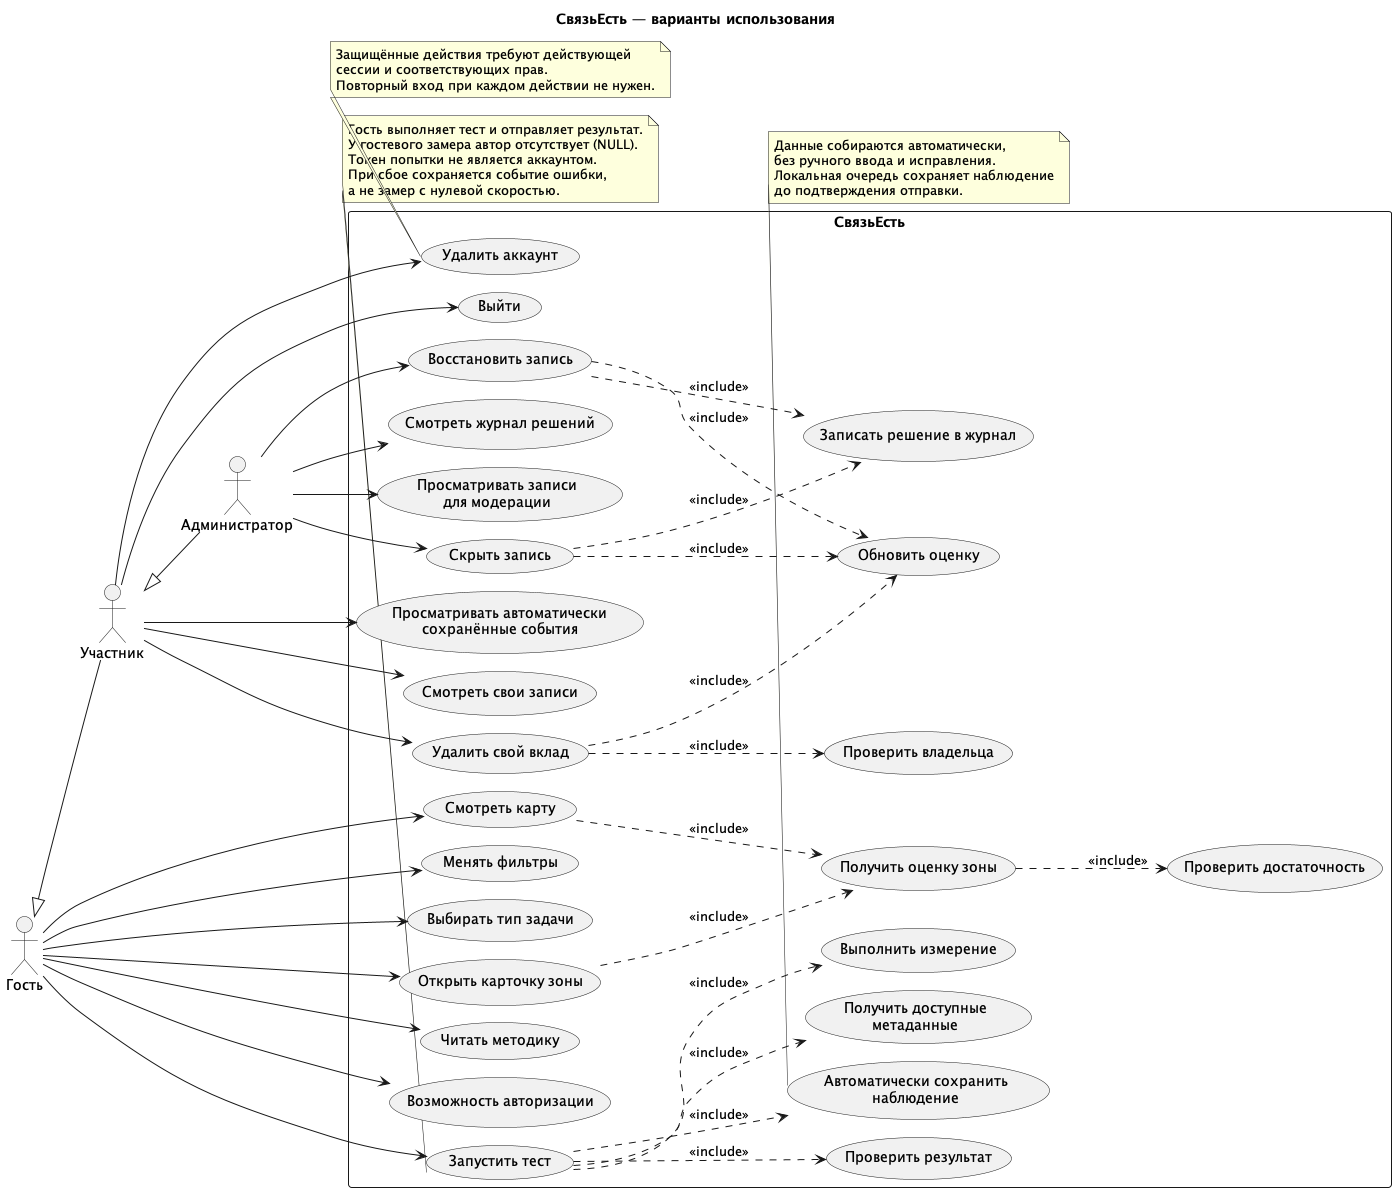

The diagram above was rendered by PlantUML. Its source (embedded in the PNG):
@startuml
!pragma layout smetana
title СвязьЕсть — варианты использования
left to right direction
skinparam shadowing false
skinparam packageStyle rectangle

actor "Гость" as Guest
actor "Участник" as Member
actor "Администратор" as Admin
Guest <|-- Member
Member <|-- Admin

rectangle "СвязьЕсть" {
  usecase "Смотреть карту" as Map
  usecase "Менять фильтры" as Filters
  usecase "Выбирать тип задачи" as Profile
  usecase "Открыть карточку зоны" as Card
  usecase "Получить оценку зоны" as Score
  usecase "Читать методику" as Method
  usecase "Проверить достаточность" as Sufficiency
  usecase "Возможность авторизации" as Login
  usecase "Запустить тест" as Test
  usecase "Получить доступные\nметаданные" as Metadata
  usecase "Выполнить измерение" as Measure
  usecase "Проверить результат" as Validate
  usecase "Автоматически сохранить\nнаблюдение" as Save
  usecase "Просматривать автоматически\nсохранённые события" as Events
  usecase "Смотреть свои записи" as Own
  usecase "Удалить свой вклад" as Delete
  usecase "Проверить владельца" as Owner
  usecase "Обновить оценку" as Refresh
  usecase "Удалить аккаунт" as Account
  usecase "Выйти" as Logout
  usecase "Просматривать записи\nдля модерации" as Review
  usecase "Скрыть запись" as Hide
  usecase "Восстановить запись" as Restore
  usecase "Записать решение в журнал" as Audit
  usecase "Смотреть журнал решений" as Journal
}

Guest --> Map
Guest --> Filters
Guest --> Profile
Guest --> Card
Guest --> Method
Guest --> Login
Guest --> Test
Map ..> Score : <<include>>
Card ..> Score : <<include>>
Score ..> Sufficiency : <<include>>
Test ..> Metadata : <<include>>
Test ..> Measure : <<include>>
Test ..> Validate : <<include>>
Test ..> Save : <<include>>

Member --> Events
Member --> Own
Member --> Delete
Member --> Account
Member --> Logout
Delete ..> Owner : <<include>>
Delete ..> Refresh : <<include>>

Admin --> Review
Admin --> Hide
Admin --> Restore
Admin --> Journal
Hide ..> Audit : <<include>>
Hide ..> Refresh : <<include>>
Restore ..> Audit : <<include>>
Restore ..> Refresh : <<include>>

note bottom of Test
  Гость выполняет тест и отправляет результат.
  У гостевого замера автор отсутствует (NULL).
  Токен попытки не является аккаунтом.
  При сбое сохраняется событие ошибки,
  а не замер с нулевой скоростью.
end note

note bottom of Save
  Данные собираются автоматически,
  без ручного ввода и исправления.
  Локальная очередь сохраняет наблюдение
  до подтверждения отправки.
end note

note bottom of Account
  Защищённые действия требуют действующей
  сессии и соответствующих прав.
  Повторный вход при каждом действии не нужен.
end note
@enduml